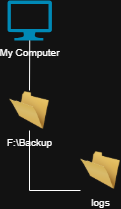

The diagram above was exported from draw.io. Its source (the exported page's mxGraphModel, read from the mxfile embedded in the PNG):
<mxGraphModel dx="872" dy="534" grid="1" gridSize="10" guides="1" tooltips="1" connect="1" arrows="1" fold="1" page="1" pageScale="1" pageWidth="827" pageHeight="1169" math="0" shadow="0">
  <root>
    <mxCell id="0" />
    <mxCell id="1" parent="0" />
    <mxCell id="Sk3DAqCoovPFKg3UMKZ7-2" parent="1" style="image;html=1;image=img/lib/clip_art/general/Empty_Folder_128x128.png;fontSize=10;" value="F:\Backup" vertex="1">
      <mxGeometry height="40" width="40" x="52" y="200" as="geometry" />
    </mxCell>
    <mxCell id="Sk3DAqCoovPFKg3UMKZ7-3" parent="1" style="image;html=1;image=img/lib/clip_art/general/Empty_Folder_128x128.png;fontSize=10;" value="logs" vertex="1">
      <mxGeometry height="40" width="40" x="123" y="260" as="geometry" />
    </mxCell>
    <mxCell id="Sk3DAqCoovPFKg3UMKZ7-4" edge="1" parent="1" source="Sk3DAqCoovPFKg3UMKZ7-2" style="endArrow=none;html=1;rounded=0;entryX=0;entryY=1;entryDx=0;entryDy=0;exitX=0.5;exitY=1;exitDx=0;exitDy=0;" target="Sk3DAqCoovPFKg3UMKZ7-3" value="">
      <mxGeometry height="50" relative="1" width="50" as="geometry">
        <Array as="points">
          <mxPoint x="72" y="300" />
        </Array>
        <mxPoint x="212" y="370" as="sourcePoint" />
        <mxPoint x="262" y="320" as="targetPoint" />
      </mxGeometry>
    </mxCell>
    <mxCell id="Sk3DAqCoovPFKg3UMKZ7-5" parent="1" style="verticalLabelPosition=bottom;html=1;verticalAlign=top;align=center;strokeColor=none;fillColor=#00BEF2;shape=mxgraph.azure.computer;pointerEvents=1;fontSize=10;" value="My Computer" vertex="1">
      <mxGeometry height="40" width="44.44" x="50" y="110" as="geometry" />
    </mxCell>
    <mxCell id="Sk3DAqCoovPFKg3UMKZ7-6" edge="1" parent="1" source="Sk3DAqCoovPFKg3UMKZ7-5" style="endArrow=none;html=1;rounded=0;exitX=0.5;exitY=1;exitDx=0;exitDy=0;exitPerimeter=0;entryX=0.5;entryY=0;entryDx=0;entryDy=0;" target="Sk3DAqCoovPFKg3UMKZ7-2" value="">
      <mxGeometry height="50" relative="1" width="50" as="geometry">
        <mxPoint x="212" y="370" as="sourcePoint" />
        <mxPoint x="262" y="320" as="targetPoint" />
      </mxGeometry>
    </mxCell>
  </root>
</mxGraphModel>